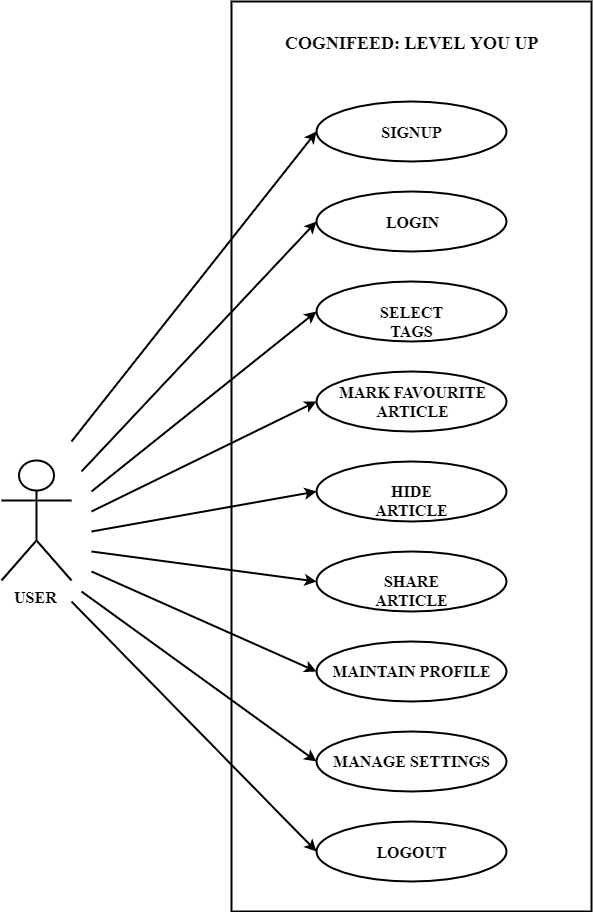

The diagram above was exported from draw.io. Its source (the exported page's mxGraphModel, read from the mxfile embedded in the PNG):
<mxGraphModel dx="1551" dy="1151" grid="1" gridSize="10" guides="1" tooltips="1" connect="1" arrows="1" fold="1" page="1" pageScale="1" pageWidth="827" pageHeight="1169" math="0" shadow="0">
  <root>
    <mxCell id="0" />
    <mxCell id="1" parent="0" />
    <mxCell id="2" value="USER" style="shape=umlActor;verticalLabelPosition=bottom;labelBackgroundColor=#ffffff;verticalAlign=top;html=1;outlineConnect=0;fontSize=16;fontFamily=Times New Roman;strokeWidth=2;fontStyle=1" vertex="1" parent="1">
      <mxGeometry x="110" y="529" width="70" height="120" as="geometry" />
    </mxCell>
    <mxCell id="3" value="" style="rounded=0;whiteSpace=wrap;html=1;direction=south;fontSize=16;fontFamily=Times New Roman;strokeWidth=2;fontStyle=1" vertex="1" parent="1">
      <mxGeometry x="340" y="70" width="360" height="910" as="geometry" />
    </mxCell>
    <mxCell id="4" style="edgeStyle=none;rounded=0;orthogonalLoop=1;jettySize=auto;html=1;exitX=0;exitY=0.5;exitDx=0;exitDy=0;fontFamily=Times New Roman;fontSize=16;entryX=0;entryY=0.5;entryDx=0;entryDy=0;strokeWidth=2;fontStyle=1" edge="1" target="5" parent="1">
      <mxGeometry relative="1" as="geometry">
        <mxPoint x="179.99999999999977" y="509.9999999999998" as="sourcePoint" />
      </mxGeometry>
    </mxCell>
    <mxCell id="5" value="SIGNUP" style="ellipse;whiteSpace=wrap;html=1;fontSize=16;fontFamily=Times New Roman;strokeWidth=2;fontStyle=1" vertex="1" parent="1">
      <mxGeometry x="425" y="170" width="190" height="60" as="geometry" />
    </mxCell>
    <mxCell id="6" style="edgeStyle=none;rounded=0;orthogonalLoop=1;jettySize=auto;html=1;exitX=0;exitY=0.5;exitDx=0;exitDy=0;fontFamily=Times New Roman;fontSize=16;entryX=0;entryY=0.5;entryDx=0;entryDy=0;strokeWidth=2;fontStyle=1" edge="1" target="7" parent="1">
      <mxGeometry relative="1" as="geometry">
        <mxPoint x="189.99999999999977" y="539.9999999999998" as="sourcePoint" />
      </mxGeometry>
    </mxCell>
    <mxCell id="7" value="LOGIN" style="ellipse;whiteSpace=wrap;html=1;fontSize=16;fontFamily=Times New Roman;strokeWidth=2;fontStyle=1" vertex="1" parent="1">
      <mxGeometry x="425" y="260" width="190" height="60" as="geometry" />
    </mxCell>
    <mxCell id="8" style="edgeStyle=none;rounded=0;orthogonalLoop=1;jettySize=auto;html=1;exitX=0;exitY=0.5;exitDx=0;exitDy=0;fontFamily=Times New Roman;fontSize=16;entryX=0;entryY=0.5;entryDx=0;entryDy=0;strokeWidth=2;fontStyle=1" edge="1" target="9" parent="1">
      <mxGeometry relative="1" as="geometry">
        <mxPoint x="199.99999999999977" y="559.9999999999998" as="sourcePoint" />
      </mxGeometry>
    </mxCell>
    <mxCell id="9" value="SELECT TAGS" style="ellipse;whiteSpace=wrap;html=1;fontSize=16;fontFamily=Times New Roman;strokeWidth=2;fontStyle=1" vertex="1" parent="1">
      <mxGeometry x="425" y="350" width="190" height="60" as="geometry" />
    </mxCell>
    <mxCell id="10" style="edgeStyle=none;rounded=0;orthogonalLoop=1;jettySize=auto;html=1;exitX=0;exitY=0.5;exitDx=0;exitDy=0;fontFamily=Times New Roman;fontSize=16;entryX=0;entryY=0.5;entryDx=0;entryDy=0;strokeWidth=2;fontStyle=1" edge="1" target="11" parent="1">
      <mxGeometry relative="1" as="geometry">
        <mxPoint x="199.99999999999977" y="579.9999999999998" as="sourcePoint" />
      </mxGeometry>
    </mxCell>
    <mxCell id="11" value="MARK FAVOURITE&lt;br&gt;ARTICLE" style="ellipse;whiteSpace=wrap;html=1;fontSize=16;fontFamily=Times New Roman;strokeWidth=2;fontStyle=1" vertex="1" parent="1">
      <mxGeometry x="425" y="440" width="190" height="60" as="geometry" />
    </mxCell>
    <mxCell id="12" style="edgeStyle=none;rounded=0;orthogonalLoop=1;jettySize=auto;html=1;exitX=0;exitY=0.5;exitDx=0;exitDy=0;fontFamily=Times New Roman;fontSize=16;entryX=0;entryY=0.5;entryDx=0;entryDy=0;strokeWidth=2;fontStyle=1" edge="1" target="13" parent="1">
      <mxGeometry relative="1" as="geometry">
        <mxPoint x="199.99999999999977" y="599.9999999999998" as="sourcePoint" />
      </mxGeometry>
    </mxCell>
    <mxCell id="13" value="HIDE ARTICLE" style="ellipse;whiteSpace=wrap;html=1;fontSize=16;fontFamily=Times New Roman;strokeWidth=2;fontStyle=1" vertex="1" parent="1">
      <mxGeometry x="425" y="530" width="190" height="60" as="geometry" />
    </mxCell>
    <mxCell id="14" style="edgeStyle=none;rounded=0;orthogonalLoop=1;jettySize=auto;html=1;exitX=0;exitY=0.5;exitDx=0;exitDy=0;fontFamily=Times New Roman;fontSize=16;entryX=0;entryY=0.5;entryDx=0;entryDy=0;strokeWidth=2;fontStyle=1" edge="1" target="15" parent="1">
      <mxGeometry relative="1" as="geometry">
        <mxPoint x="199.99999999999977" y="619.9999999999998" as="sourcePoint" />
      </mxGeometry>
    </mxCell>
    <mxCell id="15" value="SHARE ARTICLE" style="ellipse;whiteSpace=wrap;html=1;fontSize=16;fontFamily=Times New Roman;strokeWidth=2;fontStyle=1" vertex="1" parent="1">
      <mxGeometry x="425" y="620" width="190" height="60" as="geometry" />
    </mxCell>
    <mxCell id="16" style="edgeStyle=none;rounded=0;orthogonalLoop=1;jettySize=auto;html=1;exitX=0;exitY=0.5;exitDx=0;exitDy=0;fontFamily=Times New Roman;fontSize=16;entryX=0;entryY=0.5;entryDx=0;entryDy=0;strokeWidth=2;fontStyle=1" edge="1" target="17" parent="1">
      <mxGeometry relative="1" as="geometry">
        <mxPoint x="199.99999999999977" y="639.9999999999998" as="sourcePoint" />
      </mxGeometry>
    </mxCell>
    <mxCell id="17" value="MAINTAIN PROFILE" style="ellipse;whiteSpace=wrap;html=1;fontSize=16;fontFamily=Times New Roman;strokeWidth=2;fontStyle=1" vertex="1" parent="1">
      <mxGeometry x="425" y="710" width="190" height="60" as="geometry" />
    </mxCell>
    <mxCell id="18" style="edgeStyle=none;rounded=0;orthogonalLoop=1;jettySize=auto;html=1;exitX=0;exitY=0.5;exitDx=0;exitDy=0;fontFamily=Times New Roman;fontSize=16;entryX=0;entryY=0.5;entryDx=0;entryDy=0;strokeWidth=2;fontStyle=1" edge="1" target="19" parent="1">
      <mxGeometry relative="1" as="geometry">
        <mxPoint x="189.99999999999977" y="659.9999999999998" as="sourcePoint" />
      </mxGeometry>
    </mxCell>
    <mxCell id="19" value="MANAGE SETTINGS" style="ellipse;whiteSpace=wrap;html=1;fontSize=16;fontFamily=Times New Roman;strokeWidth=2;fontStyle=1" vertex="1" parent="1">
      <mxGeometry x="425" y="800" width="190" height="60" as="geometry" />
    </mxCell>
    <mxCell id="20" style="edgeStyle=none;rounded=0;orthogonalLoop=1;jettySize=auto;html=1;exitX=0;exitY=0.5;exitDx=0;exitDy=0;fontFamily=Times New Roman;fontSize=16;entryX=0;entryY=0.5;entryDx=0;entryDy=0;strokeWidth=2;fontStyle=1" edge="1" target="21" parent="1">
      <mxGeometry relative="1" as="geometry">
        <mxPoint x="179.99999999999977" y="669.9999999999998" as="sourcePoint" />
      </mxGeometry>
    </mxCell>
    <mxCell id="21" value="LOGOUT" style="ellipse;whiteSpace=wrap;html=1;fontSize=16;fontFamily=Times New Roman;strokeWidth=2;fontStyle=1" vertex="1" parent="1">
      <mxGeometry x="425" y="890" width="190" height="60" as="geometry" />
    </mxCell>
    <mxCell id="22" value="COGNIFEED: LEVEL YOU UP" style="text;html=1;align=center;verticalAlign=middle;resizable=0;points=[];;autosize=1;fontSize=18;fontFamily=Times New Roman;fontStyle=1" vertex="1" parent="1">
      <mxGeometry x="385" y="96" width="270" height="30" as="geometry" />
    </mxCell>
  </root>
</mxGraphModel>